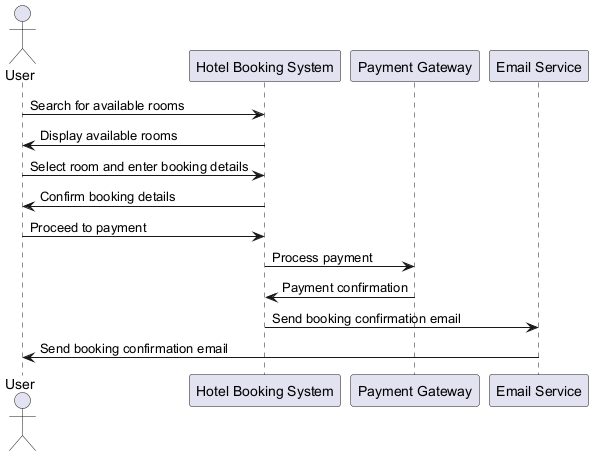

The diagram above was rendered by PlantUML. Its source (embedded in the PNG):
@startuml
actor User
participant "Hotel Booking System" as HBS
participant "Payment Gateway" as PG
participant "Email Service" as ES

User -> HBS: Search for available rooms
HBS -> User: Display available rooms
User -> HBS: Select room and enter booking details
HBS -> User: Confirm booking details
User -> HBS: Proceed to payment
HBS -> PG: Process payment
PG -> HBS: Payment confirmation
HBS -> ES: Send booking confirmation email
ES -> User: Send booking confirmation email
@enduml